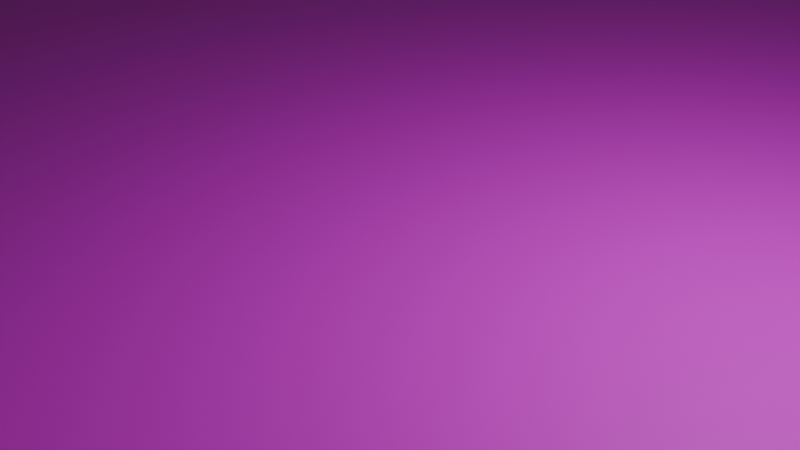 # Source: FootBallField.blend  (saved by Blender 4.2.66; exported with 4.5.12 LTS)
import bpy
from mathutils import Matrix  # noqa: F401  (used for matrix-valued properties, if any)

bpy.ops.wm.read_factory_settings(use_empty=True)
scene = bpy.context.scene
scene.name = 'Scene'

# ---- collections
col_collection = bpy.data.collections.new('Collection'); scene.collection.children.link(col_collection)

# ---- images (referenced by path relative to the original .blend; pixels are not part of the script)
import os
ASSET_DIR = os.environ.get("B2B_ASSET_DIR", "")  # directory of the original .blend (textures are referenced by path, not embedded)
HERE = os.path.dirname(os.path.abspath(__file__))  # packed textures are extracted next to this script under _unpacked/

def load_image(name, relpath, width, height, colorspace="sRGB"):
    """Load a texture the original file referenced (path relative to the .blend, or extracted next to this script)."""
    p = next((c for c in (os.path.join(HERE, relpath), os.path.join(ASSET_DIR, relpath)) if relpath and os.path.exists(c)), "")
    if p:
        img = bpy.data.images.load(p, check_existing=True)
        img.name = name
    else:  # same state as the original file: an image datablock whose file is absent (Cycles renders it pink)
        img = bpy.data.images.new(name, width, height)
        img.source = "FILE"
        img.filepath = "//" + (relpath or name)
    img.colorspace_settings.name = colorspace
    return img
img_footballpitch_png = load_image('FootBallPitch.png', 'FootBallPitch.png', 1024, 1024, 'sRGB')

# ---- materials (node trees are filled in below, after node groups)
mat_material_001 = bpy.data.materials.new('Material.001')

# ---- material node trees
mat_material_001.use_nodes = True; mat_material_001.node_tree.nodes.clear()
_N = mat_material_001.node_tree.nodes; _L = mat_material_001.node_tree.links
n0 = _N.new('ShaderNodeBsdfPrincipled'); n0.name = 'Principled BSDF'; n0.location = (10, 300)
n1 = _N.new('ShaderNodeOutputMaterial'); n1.name = 'Material Output'; n1.location = (300, 300)
n2 = _N.new('ShaderNodeTexImage'); n2.name = 'Image Texture'; n2.location = (-270, 260)
n2.image = img_footballpitch_png
n3 = _N.new('ShaderNodeMapping'); n3.name = 'Mapping'; n3.location = (-450, 260)
n4 = _N.new('ShaderNodeTexCoord'); n4.name = 'Texture Coordinate'; n4.location = (-630, 260)
_L.new(n0.outputs[0], n1.inputs[0])
_L.new(n2.outputs[0], n0.inputs[0])
_L.new(n3.outputs[0], n2.inputs[0])
_L.new(n4.outputs[2], n3.inputs[0])
n1.is_active_output = True

# ---- world
world_world = bpy.data.worlds.new('World'); scene.world = world_world
world_world.use_nodes = True; world_world.node_tree.nodes.clear()
_N = world_world.node_tree.nodes; _L = world_world.node_tree.links
n0 = _N.new('ShaderNodeOutputWorld'); n0.name = 'World Output'; n0.location = (300, 300)
n1 = _N.new('ShaderNodeBackground'); n1.name = 'Background'; n1.location = (10, 300)
n1.inputs[0].default_value = (0.05088, 0.05088, 0.05088, 1.0)
_L.new(n1.outputs[0], n0.inputs[0])
n0.is_active_output = True
world_world.color = (0.05088, 0.05088, 0.05088)
world_world.sun_shadow_jitter_overblur = 0.0

# ---- cameras
cam_camera = bpy.data.cameras.new('Camera')
cam_camera.clip_end = 100.0
cam_camera.ortho_scale = 7.314

# ---- lights
light_light = bpy.data.lights.new('Light', 'POINT')
light_light.energy = 1000.0
light_light.shadow_soft_size = 0.1

# ---- meshes
me_plane = bpy.data.meshes.new('Plane')
me_plane.from_pydata([(-1.0, -1.0, 0.0), (1.0, -1.0, 0.0), (-1.0, 1.0, 0.0), (1.0, 1.0, 0.0)], [], [(0, 1, 3, 2)])
_uv = me_plane.uv_layers.new(name='UVMap')
_uv.uv.foreach_set('vector', [0.0, 0.0, 1.0, 0.0, 1.0, 1.0, 0.0, 1.0])
me_plane.materials.append(mat_material_001)
me_plane.update()

# ---- objects
ob_light = bpy.data.objects.new('Light', light_light)
ob_camera = bpy.data.objects.new('Camera', cam_camera)
ob_footballfield = bpy.data.objects.new('FootBallField', me_plane)

# ---- transforms, parenting, visibility, modifiers, constraints
ob_light.location = (4.076, 1.005, 5.904)
ob_light.rotation_euler = (0.6503, 0.05522, 1.866)
ob_light.lock_rotations_4d = False
ob_light.empty_display_type = 'ARROWS'
ob_light.color = (0.0, 0.0, 0.0, 0.0)
ob_light.lineart.crease_threshold = 0.0
ob_camera.location = (7.359, -6.926, 4.958)
ob_camera.rotation_euler = (1.109, 0.0, 0.8149)
ob_camera.lock_rotations_4d = False
ob_camera.empty_display_type = 'ARROWS'
ob_camera.color = (0.0, 0.0, 0.0, 0.0)
ob_camera.display_type = 'WIRE'
ob_camera.lineart.crease_threshold = 0.0
ob_footballfield.location = (0.0, 0.0, 0.0)
ob_footballfield.scale = (69.9, 45.27, 5.182)

# ---- collection membership
col_collection.objects.link(ob_light)
col_collection.objects.link(ob_camera)
col_collection.objects.link(ob_footballfield)

# ---- scene / render settings (as saved in the file)
scene.camera = ob_camera
scene.frame_start = 1; scene.frame_end = 250; scene.frame_set(1)
scene.render.engine = 'BLENDER_EEVEE_NEXT'
bpy.context.view_layer.update()
